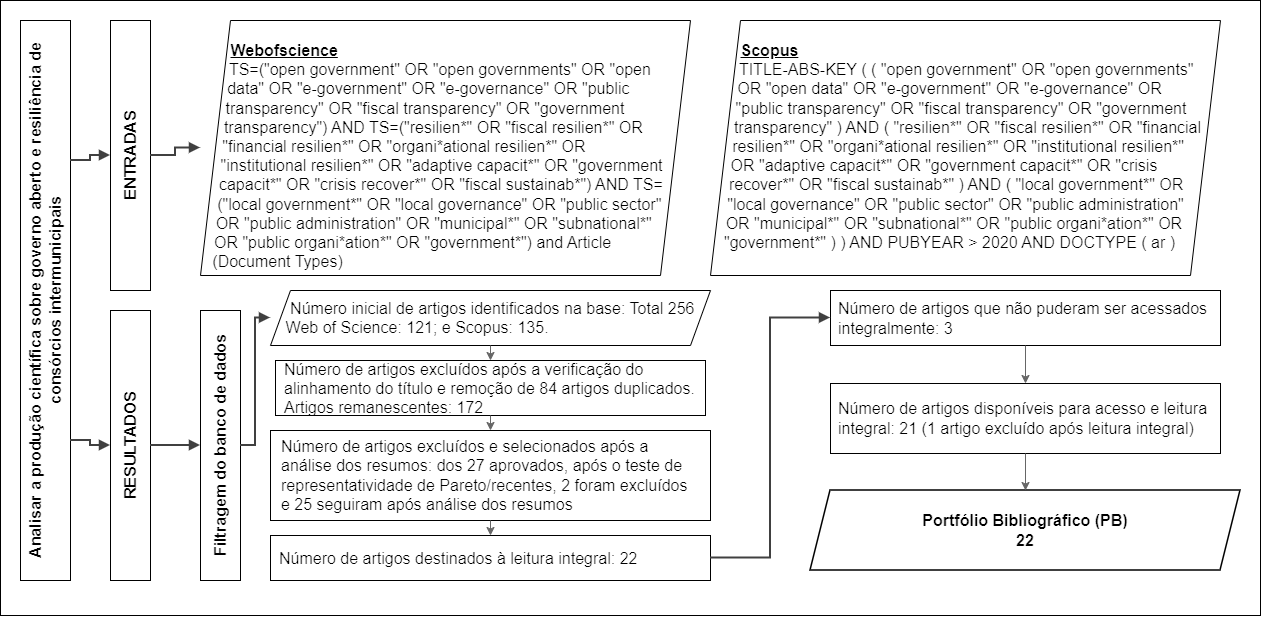

The diagram above was exported from draw.io. Its source (the exported page's mxGraphModel, read from the mxfile embedded in the PNG):
<mxGraphModel dx="1414" dy="743" grid="1" gridSize="10" guides="1" tooltips="1" connect="1" arrows="1" fold="1" page="1" pageScale="1" pageWidth="827" pageHeight="1169" math="0" shadow="0">
  <root>
    <mxCell id="0" />
    <mxCell id="1" parent="0" />
    <mxCell id="Q-DfoM-TEG-bXC_HS8mE-1" parent="1" style="rounded=0;whiteSpace=wrap;html=1;fillColor=#FFFFFF;strokeColor=default;movable=1;resizable=1;editable=1;connectable=1;locked=0;rotatable=1;deletable=1;labelBackgroundColor=#FFFFFF;fontColor=#000000;labelBorderColor=#000000;" value="" vertex="1">
      <mxGeometry height="615" width="1260" x="190" y="180" as="geometry" />
    </mxCell>
    <mxCell id="Q-DfoM-TEG-bXC_HS8mE-2" parent="1" style="rounded=0;whiteSpace=wrap;html=1;horizontal=0;fillColor=#FFFFFF;strokeColor=#000000;fontSize=16;fontStyle=1;align=center;verticalAlign=middle;" value="Analisar a produção científica sobre governo aberto e resiliência de consórcios intermunicipais" vertex="1">
      <mxGeometry height="560" width="50" x="210" y="200" as="geometry" />
    </mxCell>
    <mxCell id="Q-DfoM-TEG-bXC_HS8mE-3" parent="1" style="rounded=0;whiteSpace=wrap;html=1;horizontal=0;fillColor=#FFFFFF;strokeColor=#000000;fontSize=16;fontStyle=1;align=center;verticalAlign=middle;" value="ENTRADAS" vertex="1">
      <mxGeometry height="270" width="40" x="300" y="200" as="geometry" />
    </mxCell>
    <mxCell id="Q-DfoM-TEG-bXC_HS8mE-4" parent="1" style="rounded=0;whiteSpace=wrap;html=1;horizontal=0;fillColor=#FFFFFF;strokeColor=#000000;fontSize=16;fontStyle=1;align=center;verticalAlign=middle;" value="RESULTADOS" vertex="1">
      <mxGeometry height="270" width="40" x="300" y="490" as="geometry" />
    </mxCell>
    <mxCell id="Q-DfoM-TEG-bXC_HS8mE-5" parent="1" style="shape=parallelogram;size=30;fixedSize=1;whiteSpace=wrap;html=1;fillColor=#FFFFFF;strokeColor=#000000;fontSize=16;align=left;verticalAlign=top;spacing=8;shapeInside=1;spacingTop=8;spacingLeft=1;spacingBottom=1;spacingRight=1;" value="&lt;b&gt;&lt;u&gt;Webofscience&lt;/u&gt;&lt;/b&gt;&lt;br&gt;TS=(&quot;open government&quot; OR &quot;open governments&quot; OR &quot;open data&quot; OR &quot;e-government&quot; OR &quot;e-governance&quot; OR &quot;public transparency&quot; OR &quot;fiscal transparency&quot; OR &quot;government transparency&quot;) AND TS=(&quot;resilien*&quot; OR &quot;fiscal resilien*&quot; OR &quot;financial resilien*&quot; OR &quot;organi*ational resilien*&quot; OR &quot;institutional resilien*&quot; OR &quot;adaptive capacit*&quot; OR &quot;government capacit*&quot; OR &quot;crisis recover*&quot; OR &quot;fiscal sustainab*&quot;) AND TS=(&quot;local government*&quot; OR &quot;local governance&quot; OR &quot;public sector&quot; OR &quot;public administration&quot; OR &quot;municipal*&quot; OR &quot;subnational*&quot; OR &quot;public organi*ation*&quot; OR &quot;government*&quot;) and Article (Document Types)" vertex="1">
      <mxGeometry height="255" width="490" x="390" y="200" as="geometry" />
    </mxCell>
    <mxCell id="Q-DfoM-TEG-bXC_HS8mE-6" parent="1" style="shape=parallelogram;size=30;fixedSize=1;whiteSpace=wrap;html=1;fillColor=#FFFFFF;strokeColor=#000000;fontSize=16;align=left;verticalAlign=top;spacing=8;shapeInside=1;spacingTop=8;spacingBottom=1;spacingRight=1;spacingLeft=1;" value="&lt;b&gt;&lt;u&gt;Scopus&lt;/u&gt;&lt;/b&gt;&lt;br&gt;TITLE-ABS-KEY ( ( &quot;open government&quot; OR &quot;open governments&quot; OR &quot;open data&quot; OR &quot;e-government&quot; OR &quot;e-governance&quot; OR &quot;public transparency&quot; OR &quot;fiscal transparency&quot; OR &quot;government transparency&quot; ) AND ( &quot;resilien*&quot; OR &quot;fiscal resilien*&quot; OR &quot;financial resilien*&quot; OR &quot;organi*ational resilien*&quot; OR &quot;institutional resilien*&quot; OR &quot;adaptive capacit*&quot; OR &quot;government capacit*&quot; OR &quot;crisis recover*&quot; OR &quot;fiscal sustainab*&quot; ) AND ( &quot;local government*&quot; OR &quot;local governance&quot; OR &quot;public sector&quot; OR &quot;public administration&quot; OR &quot;municipal*&quot; OR &quot;subnational*&quot; OR &quot;public organi*ation*&quot; OR &quot;government*&quot; ) ) AND PUBYEAR &amp;gt; 2020 AND DOCTYPE ( ar )" vertex="1">
      <mxGeometry height="255" width="510" x="900" y="200" as="geometry" />
    </mxCell>
    <mxCell id="Q-DfoM-TEG-bXC_HS8mE-7" parent="1" style="rounded=0;whiteSpace=wrap;html=1;horizontal=0;fillColor=#FFFFFF;strokeColor=#000000;fontSize=16;fontStyle=1;align=center;verticalAlign=middle;" value="Filtragem do banco de dados" vertex="1">
      <mxGeometry height="270" width="40" x="390" y="490" as="geometry" />
    </mxCell>
    <mxCell id="Q-DfoM-TEG-bXC_HS8mE-8" parent="1" style="shape=parallelogram;size=20;fixedSize=1;whiteSpace=wrap;html=1;fillColor=#FFFFFF;strokeColor=#000000;fontSize=16;align=left;verticalAlign=middle;spacing=8;shapeInside=1;spacingTop=1;spacingLeft=1;spacingBottom=1;spacingRight=1;" value="Número inicial de artigos identificados na base: Total 256&lt;br&gt;Web of Science: 121; e Scopus: 135." vertex="1">
      <mxGeometry height="55" width="440" x="460" y="470" as="geometry" />
    </mxCell>
    <mxCell id="Q-DfoM-TEG-bXC_HS8mE-9" parent="1" style="rounded=0;whiteSpace=wrap;html=1;fillColor=#FFFFFF;strokeColor=#000000;fontSize=16;align=left;verticalAlign=middle;spacing=8;spacingTop=1;spacingBottom=1;spacingLeft=1;spacingRight=1;" value="Número de artigos excluídos após a verificação do alinhamento do título e remoção de 84 artigos duplicados. Artigos remanescentes: 172" vertex="1">
      <mxGeometry height="55" width="430" x="465" y="540" as="geometry" />
    </mxCell>
    <mxCell id="Q-DfoM-TEG-bXC_HS8mE-10" parent="1" style="rounded=0;whiteSpace=wrap;html=1;fillColor=#FFFFFF;strokeColor=#000000;fontSize=16;align=left;verticalAlign=middle;spacing=8;spacingRight=4;spacingBottom=4;spacingLeft=3;spacingTop=3;" value="Número de artigos excluídos e selecionados após a análise dos resumos: dos 27 aprovados, após o teste de representatividade de Pareto/recentes, 2 foram excluídos e 25 seguiram após análise dos resumos" vertex="1">
      <mxGeometry height="90" width="440" x="460" y="610" as="geometry" />
    </mxCell>
    <mxCell id="Q-DfoM-TEG-bXC_HS8mE-11" parent="1" style="rounded=0;whiteSpace=wrap;html=1;fillColor=#FFFFFF;strokeColor=#000000;fontSize=16;align=left;verticalAlign=middle;spacing=8;spacingTop=1;spacingRight=1;spacingBottom=1;spacingLeft=1;" value="Número de artigos destinados à leitura integral: 22" vertex="1">
      <mxGeometry height="45" width="440" x="460" y="715" as="geometry" />
    </mxCell>
    <mxCell id="Q-DfoM-TEG-bXC_HS8mE-12" parent="1" style="rounded=0;whiteSpace=wrap;html=1;fillColor=#FFFFFF;strokeColor=#000000;fontSize=16;align=left;verticalAlign=middle;spacing=8;" value="Número de artigos que não puderam ser acessados integralmente: 3" vertex="1">
      <mxGeometry height="55" width="390" x="1020" y="470" as="geometry" />
    </mxCell>
    <mxCell id="Q-DfoM-TEG-bXC_HS8mE-13" parent="1" style="rounded=0;whiteSpace=wrap;html=1;fillColor=#FFFFFF;strokeColor=#000000;fontSize=16;align=left;verticalAlign=middle;spacing=8;" value="Número de artigos disponíveis para acesso e leitura integral: 21 (1 artigo excluído após leitura integral)" vertex="1">
      <mxGeometry height="70" width="390" x="1020" y="563" as="geometry" />
    </mxCell>
    <mxCell id="Q-DfoM-TEG-bXC_HS8mE-14" parent="1" style="shape=parallelogram;size=20;fixedSize=1;whiteSpace=wrap;html=1;strokeWidth=1.5;fontSize=16;fontStyle=1;align=center;verticalAlign=middle;labelBackgroundColor=none;labelBorderColor=none;" value="Portfólio Bibliográfico (PB)&lt;br&gt;22" vertex="1">
      <mxGeometry height="80" width="430" x="1000" y="670" as="geometry" />
    </mxCell>
    <mxCell id="Q-DfoM-TEG-bXC_HS8mE-15" edge="1" parent="1" source="Q-DfoM-TEG-bXC_HS8mE-2" style="edgeStyle=orthogonalEdgeStyle;rounded=0;html=1;strokeWidth=2;strokeColor=#404040;endArrow=block;endFill=1;exitX=1;exitY=0.25;exitDx=0;exitDy=0;entryX=0;entryY=0.5;entryDx=0;entryDy=0;" target="Q-DfoM-TEG-bXC_HS8mE-3">
      <mxGeometry relative="1" as="geometry" />
    </mxCell>
    <mxCell id="Q-DfoM-TEG-bXC_HS8mE-16" edge="1" parent="1" source="Q-DfoM-TEG-bXC_HS8mE-2" style="edgeStyle=orthogonalEdgeStyle;rounded=0;html=1;strokeWidth=2;strokeColor=#404040;endArrow=block;endFill=1;exitX=1;exitY=0.75;exitDx=0;exitDy=0;entryX=0;entryY=0.5;entryDx=0;entryDy=0;" target="Q-DfoM-TEG-bXC_HS8mE-4">
      <mxGeometry relative="1" as="geometry" />
    </mxCell>
    <mxCell id="Q-DfoM-TEG-bXC_HS8mE-17" edge="1" parent="1" source="Q-DfoM-TEG-bXC_HS8mE-3" style="edgeStyle=orthogonalEdgeStyle;rounded=0;html=1;strokeWidth=2;strokeColor=#404040;endArrow=block;endFill=1;exitX=1;exitY=0.5;exitDx=0;exitDy=0;entryX=0;entryY=0.5;entryDx=0;entryDy=0;" target="Q-DfoM-TEG-bXC_HS8mE-5">
      <mxGeometry relative="1" as="geometry" />
    </mxCell>
    <mxCell id="Q-DfoM-TEG-bXC_HS8mE-18" edge="1" parent="1" source="Q-DfoM-TEG-bXC_HS8mE-4" style="edgeStyle=orthogonalEdgeStyle;rounded=0;html=1;strokeWidth=2;strokeColor=#404040;endArrow=block;endFill=1;exitX=1;exitY=0.5;exitDx=0;exitDy=0;entryX=0;entryY=0.5;entryDx=0;entryDy=0;" target="Q-DfoM-TEG-bXC_HS8mE-7">
      <mxGeometry relative="1" as="geometry" />
    </mxCell>
    <mxCell id="Q-DfoM-TEG-bXC_HS8mE-19" edge="1" parent="1" source="Q-DfoM-TEG-bXC_HS8mE-7" style="edgeStyle=orthogonalEdgeStyle;rounded=0;html=1;strokeWidth=2;strokeColor=#404040;endArrow=block;endFill=1;exitX=1;exitY=0.5;exitDx=0;exitDy=0;entryX=0;entryY=0.5;entryDx=0;entryDy=0;" target="Q-DfoM-TEG-bXC_HS8mE-8">
      <mxGeometry relative="1" as="geometry" />
    </mxCell>
    <mxCell id="Q-DfoM-TEG-bXC_HS8mE-20" edge="1" parent="1" source="Q-DfoM-TEG-bXC_HS8mE-8" style="edgeStyle=orthogonalEdgeStyle;rounded=0;html=1;strokeWidth=1;strokeColor=#666666;endArrow=classic;" target="Q-DfoM-TEG-bXC_HS8mE-9">
      <mxGeometry relative="1" as="geometry" />
    </mxCell>
    <mxCell id="Q-DfoM-TEG-bXC_HS8mE-21" edge="1" parent="1" source="Q-DfoM-TEG-bXC_HS8mE-9" style="edgeStyle=orthogonalEdgeStyle;rounded=0;html=1;strokeWidth=1;strokeColor=#666666;endArrow=classic;" target="Q-DfoM-TEG-bXC_HS8mE-10">
      <mxGeometry relative="1" as="geometry" />
    </mxCell>
    <mxCell id="Q-DfoM-TEG-bXC_HS8mE-22" edge="1" parent="1" source="Q-DfoM-TEG-bXC_HS8mE-10" style="edgeStyle=orthogonalEdgeStyle;rounded=0;html=1;strokeWidth=1;strokeColor=#666666;endArrow=classic;" target="Q-DfoM-TEG-bXC_HS8mE-11">
      <mxGeometry relative="1" as="geometry" />
    </mxCell>
    <mxCell id="Q-DfoM-TEG-bXC_HS8mE-23" edge="1" parent="1" source="Q-DfoM-TEG-bXC_HS8mE-11" style="edgeStyle=orthogonalEdgeStyle;rounded=0;html=1;strokeWidth=2;strokeColor=#404040;endArrow=block;endFill=1;exitX=1;exitY=0.5;exitDx=0;exitDy=0;entryX=0;entryY=0.5;entryDx=0;entryDy=0;" target="Q-DfoM-TEG-bXC_HS8mE-12">
      <mxGeometry relative="1" as="geometry" />
    </mxCell>
    <mxCell id="Q-DfoM-TEG-bXC_HS8mE-24" edge="1" parent="1" source="Q-DfoM-TEG-bXC_HS8mE-12" style="edgeStyle=orthogonalEdgeStyle;rounded=0;html=1;strokeWidth=1;strokeColor=#666666;endArrow=classic;" target="Q-DfoM-TEG-bXC_HS8mE-13">
      <mxGeometry relative="1" as="geometry" />
    </mxCell>
    <mxCell id="Q-DfoM-TEG-bXC_HS8mE-25" edge="1" parent="1" source="Q-DfoM-TEG-bXC_HS8mE-13" style="edgeStyle=orthogonalEdgeStyle;rounded=0;html=1;strokeWidth=1;strokeColor=#666666;endArrow=classic;" target="Q-DfoM-TEG-bXC_HS8mE-14">
      <mxGeometry relative="1" as="geometry" />
    </mxCell>
  </root>
</mxGraphModel>